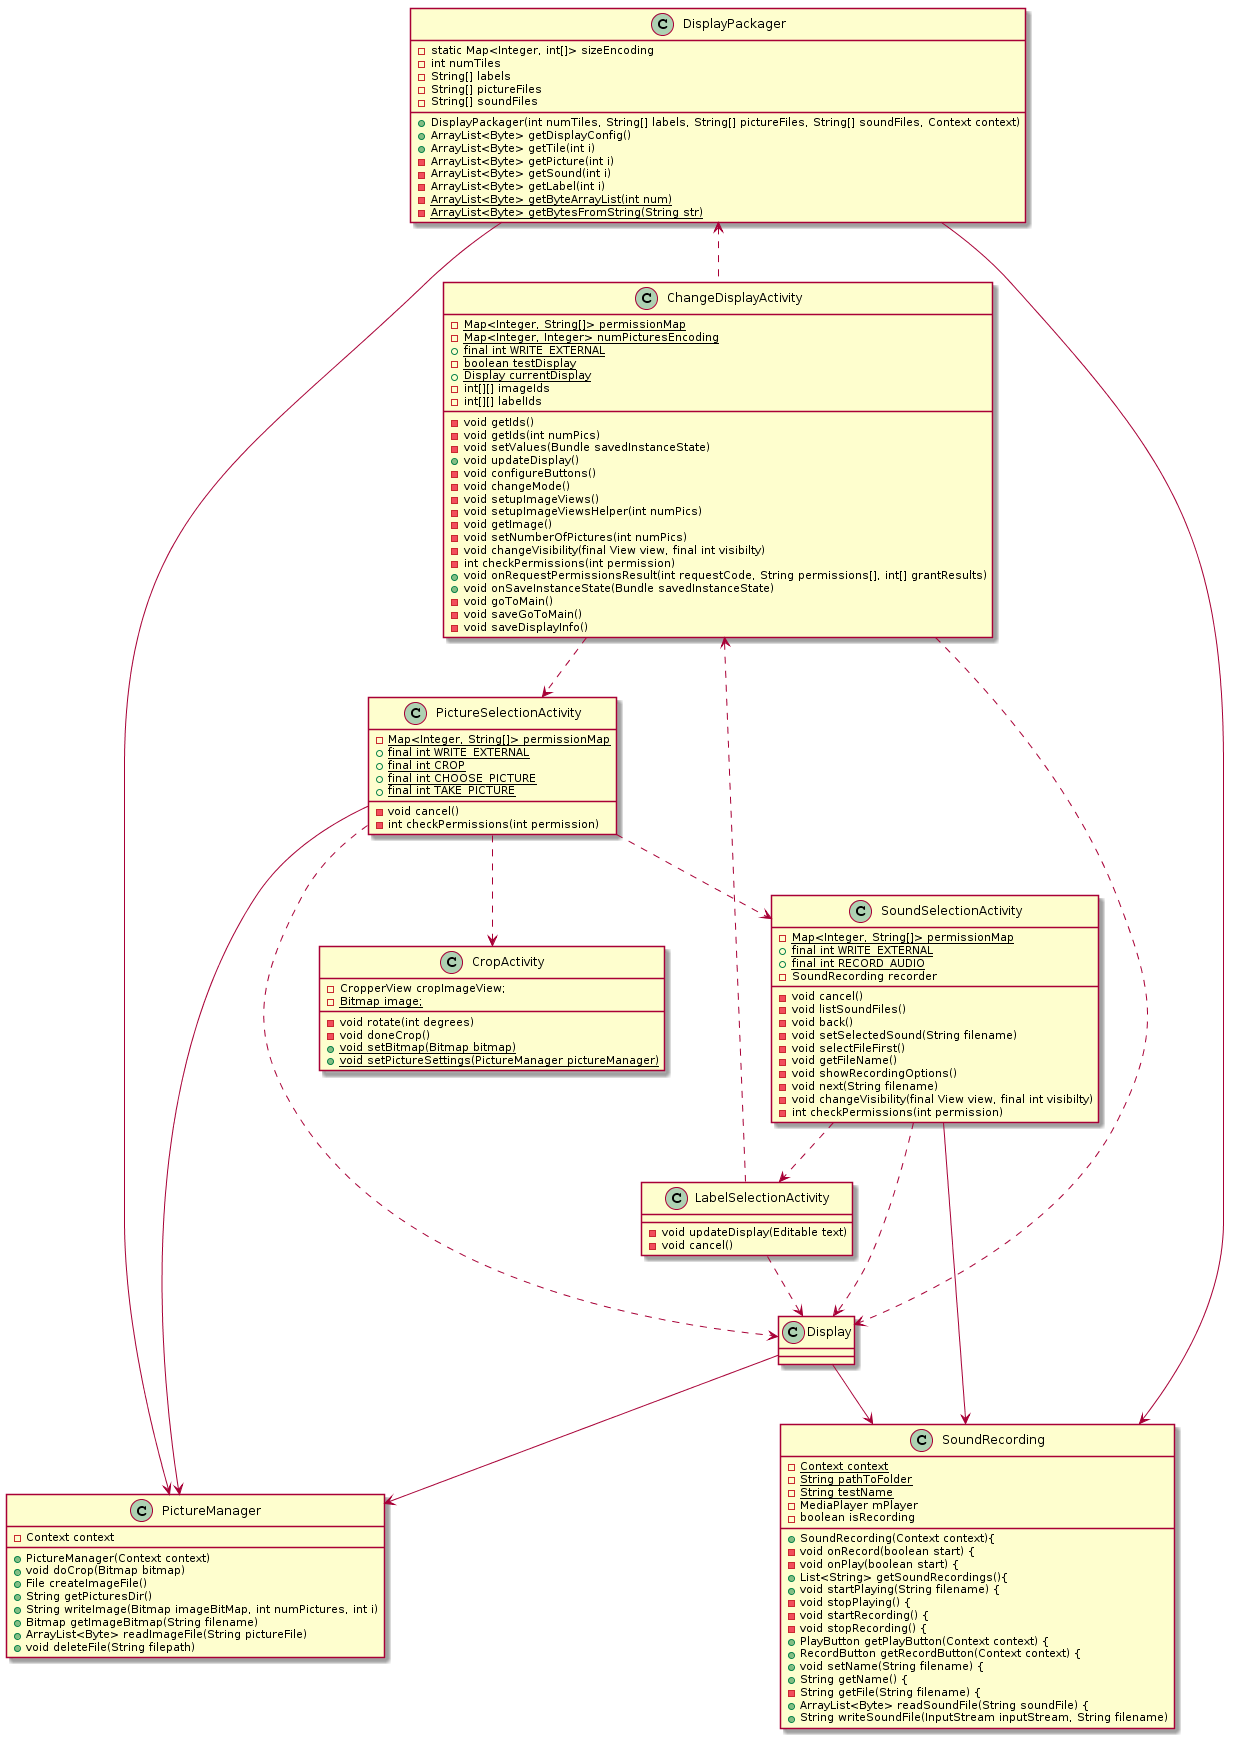

The diagram above was rendered by PlantUML. Its source (embedded in the PNG):
@startuml
class ChangeDisplayActivity 
{
-{static} Map<Integer, String[]> permissionMap
-{static} Map<Integer, Integer> numPicturesEncoding
+{static} final int WRITE_EXTERNAL 
-{static} boolean testDisplay
+{static} Display currentDisplay
-int[][] imageIds
-int[][] labelIds
-void getIds()
-void getIds(int numPics) 
-void setValues(Bundle savedInstanceState) 
+void updateDisplay()
-void configureButtons() 
-void changeMode() 
-void setupImageViews()
-void setupImageViewsHelper(int numPics) 
-void getImage() 
-void setNumberOfPictures(int numPics) 
-void changeVisibility(final View view, final int visibilty)
-int checkPermissions(int permission) 
+void onRequestPermissionsResult(int requestCode, String permissions[], int[] grantResults) 
+void onSaveInstanceState(Bundle savedInstanceState)
-void goToMain() 
-void saveGoToMain()
-void saveDisplayInfo()
}
class CropActivity 
{
-CropperView cropImageView;
-{static} Bitmap image;
-void rotate(int degrees)
-void doneCrop()
+{static} void setBitmap(Bitmap bitmap)
+{static} void setPictureSettings(PictureManager pictureManager)
}
class Display 
{
}
class DisplayPackager 
{
-static Map<Integer, int[]> sizeEncoding
-int numTiles
-String[] labels
-String[] pictureFiles
-String[] soundFiles
+DisplayPackager(int numTiles, String[] labels, String[] pictureFiles, String[] soundFiles, Context context)
+ArrayList<Byte> getDisplayConfig() 
+ArrayList<Byte> getTile(int i) 
-ArrayList<Byte> getPicture(int i) 
-ArrayList<Byte> getSound(int i) 
-ArrayList<Byte> getLabel(int i) 
-{static} ArrayList<Byte> getByteArrayList(int num) 
-{static} ArrayList<Byte> getBytesFromString(String str)
}
class LabelSelectionActivity
{
-void updateDisplay(Editable text)
-void cancel()
}
class PictureManager 
{
-Context context
+PictureManager(Context context)
+void doCrop(Bitmap bitmap) 
+File createImageFile() 
+String getPicturesDir() 
+String writeImage(Bitmap imageBitMap, int numPictures, int i) 
+Bitmap getImageBitmap(String filename)
+ArrayList<Byte> readImageFile(String pictureFile) 
+void deleteFile(String filepath)
}
class PictureSelectionActivity
{
-{static} Map<Integer, String[]> permissionMap
+{static} final int WRITE_EXTERNAL
+{static} final int CROP
+{static} final int CHOOSE_PICTURE 
+{static} final int TAKE_PICTURE 
-void cancel() 
-int checkPermissions(int permission)
}
class SoundRecording 
{
-{static} Context context
-{static} String pathToFolder
-{static} String testName
-MediaPlayer mPlayer
-boolean isRecording 
+SoundRecording(Context context){
-void onRecord(boolean start) {
-void onPlay(boolean start) {
+List<String> getSoundRecordings(){
+void startPlaying(String filename) {
-void stopPlaying() {
-void startRecording() {
-void stopRecording() {
+PlayButton getPlayButton(Context context) {
+RecordButton getRecordButton(Context context) {
+void setName(String filename) {
+String getName() {
-String getFile(String filename) {
+ArrayList<Byte> readSoundFile(String soundFile) {
+String writeSoundFile(InputStream inputStream, String filename)
}
class SoundSelectionActivity 
{
-{static} Map<Integer, String[]> permissionMap
+{static} final int WRITE_EXTERNAL
+{static} final int RECORD_AUDIO
-SoundRecording recorder
-void cancel() 
-void listSoundFiles() 
-void back() 
-void setSelectedSound(String filename)
-void selectFileFirst() 
-void getFileName()
-void showRecordingOptions() 
-void next(String filename) 
-void changeVisibility(final View view, final int visibilty)
-int checkPermissions(int permission)
}
DisplayPackager <.. ChangeDisplayActivity
ChangeDisplayActivity ..> Display
ChangeDisplayActivity ..> PictureSelectionActivity
PictureSelectionActivity ..> CropActivity
PictureSelectionActivity ..> SoundSelectionActivity
SoundSelectionActivity ..> LabelSelectionActivity
LabelSelectionActivity ..> ChangeDisplayActivity
SoundSelectionActivity --> SoundRecording
PictureSelectionActivity --> PictureManager
Display --> PictureManager
Display --> SoundRecording
DisplayPackager --> PictureManager
DisplayPackager --> SoundRecording
PictureSelectionActivity ..> Display
SoundSelectionActivity ..> Display
LabelSelectionActivity ..> Display
@enduml